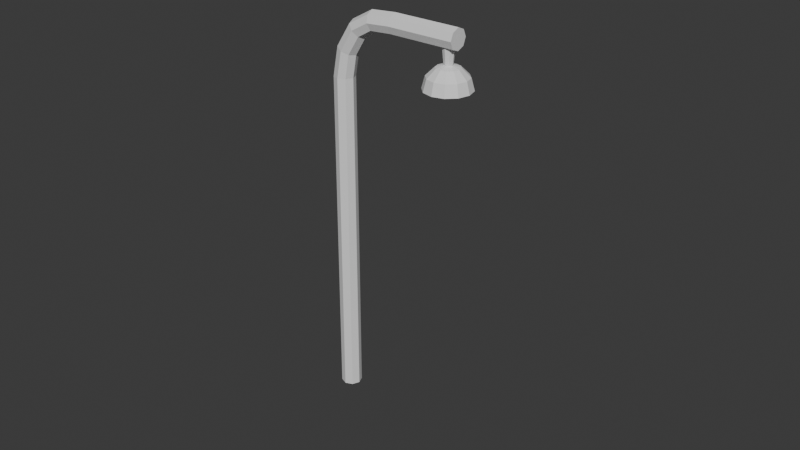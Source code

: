 # Source: Light_Post.blend  (saved by Blender 5.0.119; exported with 4.5.12 LTS)
import bpy
from mathutils import Matrix  # noqa: F401  (used for matrix-valued properties, if any)

bpy.ops.wm.read_factory_settings(use_empty=True)
scene = bpy.context.scene
scene.name = 'Scene'

# ---- collections
col_collection = bpy.data.collections.new('Collection'); scene.collection.children.link(col_collection)

# ---- world
world_world = bpy.data.worlds.new('World'); scene.world = world_world
world_world.use_nodes = True; world_world.node_tree.nodes.clear()
_N = world_world.node_tree.nodes; _L = world_world.node_tree.links
n0 = _N.new('ShaderNodeOutputWorld'); n0.name = 'World Output'; n0.location = (200, 100)
n1 = _N.new('ShaderNodeBackground'); n1.name = 'Background'; n1.location = (-200, 100)
n1.inputs[0].default_value = (0.05088, 0.05088, 0.05088, 1.0)
_L.new(n1.outputs[0], n0.inputs[0])
n0.is_active_output = True
world_world.color = (0.05088, 0.05088, 0.05088)
world_world.sun_shadow_jitter_overblur = 0.0

# ---- meshes
me_cylinder_001 = bpy.data.meshes.new('Cylinder.001')
me_cylinder_001.from_pydata([(0.0, 0.003209, 0.0), (0.0, 0.003209, 0.0508), (0.002269, 0.002269, 0.0), (0.002269, 0.002269, 0.0508), (0.003209, 4.362e-10, 0.0), (0.003209, 4.362e-10, 0.0508), (0.002269, -0.002269, 0.0), (0.002269, -0.002269, 0.0508), (0.0, -0.003209, 0.0), (0.0, -0.003209, 0.0508), (-0.002269, -0.002269, 0.0), (-0.002269, -0.002269, 0.0508), (-0.003209, 4.362e-10, 0.0), (-0.003209, 4.362e-10, 0.0508), (-0.002269, 0.002269, 0.0), (-0.002269, 0.002269, 0.0508), (0.002269, 0.002269, 0.1046), (1.345e-08, 0.003209, 0.1046), (0.003209, 4.362e-10, 0.1046), (0.002269, -0.002269, 0.1046), (1.345e-08, -0.003209, 0.1046), (-0.002269, -0.002269, 0.1046), (-0.003209, 4.362e-10, 0.1046), (-0.002269, 0.002269, 0.1046), (0.003613, 0.002269, 0.112), (0.00156, 0.003209, 0.1129), (0.004463, 1.778e-09, 0.1116), (0.003613, -0.002269, 0.112), (0.00156, -0.003209, 0.1129), (-0.0004925, -0.002269, 0.1139), (-0.001343, 1.411e-09, 0.1143), (-0.0004925, 0.002269, 0.1139), (0.007322, 0.002269, 0.118), (0.005757, 0.003209, 0.1197), (0.00797, 2.482e-09, 0.1173), (0.007322, -0.002269, 0.118), (0.005757, -0.003209, 0.1197), (0.004192, -0.002269, 0.1213), (0.003543, 1.857e-09, 0.122), (0.004192, 0.002269, 0.1213), (0.01191, 0.002269, 0.1207), (0.01138, 0.003209, 0.1229), (0.01213, 5.224e-09, 0.1198), (0.01191, -0.002269, 0.1207), (0.01138, -0.003209, 0.1229), (0.01085, -0.002269, 0.1251), (0.01063, 4.385e-09, 0.126), (0.01085, 0.002269, 0.1251), (0.01884, 0.002269, 0.1212), (0.01884, 0.003209, 0.1235), (0.01884, 4.897e-09, 0.1202), (0.01884, -0.002269, 0.1212), (0.01884, -0.003209, 0.1235), (0.01884, -0.002269, 0.1257), (0.01884, 4.035e-09, 0.1267), (0.01884, 0.002269, 0.1257), (0.02574, 0.002269, 0.1212), (0.02574, 0.003209, 0.1235), (0.02574, 7.482e-09, 0.1202), (0.02574, -0.002269, 0.1212), (0.02574, -0.003209, 0.1235), (0.02573, -0.002269, 0.1257), (0.02573, 6.619e-09, 0.1267), (0.02573, 0.002269, 0.1257), (0.02574, 0.002269, 0.1212), (0.02574, 0.003209, 0.1235), (0.02574, 7.482e-09, 0.1202), (0.02574, -0.002269, 0.1212), (0.02574, -0.003209, 0.1235), (0.02573, -0.002269, 0.1257), (0.02573, 6.619e-09, 0.1267), (0.02573, 0.002269, 0.1257), (0.04004, 0.002269, 0.1212), (0.04003, 0.003209, 0.1235), (0.04004, 4.521e-08, 0.1203), (0.04004, -0.002269, 0.1212), (0.04003, -0.003209, 0.1235), (0.04003, -0.002269, 0.1257), (0.04003, 4.435e-08, 0.1267), (0.04003, 0.002269, 0.1257), (0.03705, 0.001228, 0.1147), (0.03705, 0.002213, 0.1249), (0.03791, 0.000872, 0.1147), (0.03861, 0.001569, 0.1249), (0.03827, 1.279e-05, 0.1147), (0.03925, 1.279e-05, 0.1249), (0.03791, -0.0008464, 0.1147), (0.03861, -0.001543, 0.1249), (0.03705, -0.001202, 0.1147), (0.03705, -0.002187, 0.1249), (0.03619, -0.0008464, 0.1147), (0.0355, -0.001543, 0.1249), (0.03584, 1.279e-05, 0.1147), (0.03485, 1.279e-05, 0.1249), (0.03619, 0.000872, 0.1147), (0.0355, 0.001569, 0.1249), (0.03703, 8.38e-06, 0.1163), (0.0364, -0.00108, 0.1112), (0.03703, 0.006214, 0.1127), (0.03703, 8.38e-06, 0.1109), (0.03954, 8.38e-06, 0.1134), (0.03703, 8.38e-06, 0.1159), (0.03921, 8.38e-06, 0.1121), (0.0364, -0.00108, 0.1156), (0.03882, 0.003111, 0.1153), (0.04013, 0.005383, 0.1127), (0.04061, 0.006214, 0.1091), (0.03829, 8.38e-06, 0.1112), (0.03594, -0.001877, 0.1146), (0.03703, -0.002169, 0.1146), (0.04013, 0.0018, 0.1153), (0.0424, 0.003111, 0.1127), (0.04324, 0.003591, 0.1091), (0.03812, 0.0006368, 0.1112), (0.03703, -0.001248, 0.1156), (0.04061, 8.379e-06, 0.1153), (0.04324, 8.379e-06, 0.1127), (0.0442, 8.379e-06, 0.1091), (0.03891, 0.001097, 0.1121), (0.03921, 0.001265, 0.1134), (0.03703, -0.001248, 0.1112), (0.04013, -0.001783, 0.1153), (0.0424, -0.003095, 0.1127), (0.04324, -0.003575, 0.1091), (0.03891, 0.001097, 0.1146), (0.03812, 0.0006368, 0.1156), (0.03703, -0.002169, 0.1121), (0.03703, -0.002505, 0.1134), (0.03882, -0.003095, 0.1153), (0.04013, -0.005366, 0.1127), (0.04061, -0.006198, 0.1091), (0.03829, -0.002169, 0.1134), (0.03812, -0.001877, 0.1121), (0.03703, -0.003575, 0.1153), (0.03703, -0.006198, 0.1127), (0.03703, -0.007158, 0.1091), (0.03766, 0.001097, 0.1156), (0.03812, 0.001894, 0.1146), (0.03766, -0.00108, 0.1112), (0.03524, -0.003095, 0.1153), (0.03393, -0.005366, 0.1127), (0.03345, -0.006198, 0.1091), (0.03829, 0.002185, 0.1134), (0.03812, 0.001894, 0.1121), (0.03766, -0.00108, 0.1156), (0.03393, -0.001783, 0.1153), (0.03165, -0.003095, 0.1127), (0.03082, -0.003575, 0.1091), (0.03766, 0.001097, 0.1112), (0.03812, -0.001877, 0.1146), (0.03891, -0.00108, 0.1146), (0.03345, 8.38e-06, 0.1153), (0.03082, 8.38e-06, 0.1127), (0.02986, 8.38e-06, 0.1091), (0.03812, -0.00062, 0.1156), (0.03393, 0.0018, 0.1153), (0.03165, 0.003111, 0.1127), (0.03082, 0.003591, 0.1091), (0.03703, 0.002185, 0.1121), (0.03812, -0.00062, 0.1112), (0.03524, 0.003111, 0.1153), (0.03393, 0.005383, 0.1127), (0.03345, 0.006214, 0.1091), (0.03703, 0.002185, 0.1146), (0.03891, -0.00108, 0.1121), (0.03921, -0.001248, 0.1134), (0.03703, 0.003591, 0.1153), (0.03703, 0.007175, 0.1091), (0.03829, 8.38e-06, 0.1156), (0.03921, 8.38e-06, 0.1146), (0.03594, -0.001877, 0.1121), (0.03577, -0.002169, 0.1134), (0.03594, -0.00062, 0.1112), (0.03594, -0.00062, 0.1156), (0.03514, -0.00108, 0.1146), (0.03514, -0.00108, 0.1121), (0.03485, -0.001248, 0.1134), (0.03577, 8.38e-06, 0.1112), (0.03577, 8.38e-06, 0.1156), (0.03485, 8.38e-06, 0.1146), (0.03485, 8.38e-06, 0.1121), (0.03452, 8.38e-06, 0.1134), (0.03594, 0.0006368, 0.1112), (0.03594, 0.0006368, 0.1156), (0.03514, 0.001097, 0.1146), (0.03514, 0.001097, 0.1121), (0.03485, 0.001265, 0.1134), (0.0364, 0.001097, 0.1112), (0.0364, 0.001097, 0.1156), (0.03594, 0.001894, 0.1146), (0.03594, 0.001894, 0.1121), (0.03577, 0.002185, 0.1134), (0.03703, 0.001265, 0.1112), (0.03703, 0.001265, 0.1156), (0.03703, 0.002522, 0.1134), (0.04011, 0.005347, 0.1091), (0.04237, 0.003091, 0.1091), (0.04319, 8.379e-06, 0.1091), (0.04237, -0.003074, 0.1091), (0.04011, -0.00533, 0.1091), (0.03703, -0.006156, 0.1091), (0.03395, -0.00533, 0.1091), (0.03169, -0.003074, 0.1091), (0.03087, 8.38e-06, 0.1091), (0.03169, 0.003091, 0.1091), (0.03395, 0.005347, 0.1091), (0.03703, 0.006173, 0.1091), (0.03703, 0.005086, 0.1127), (0.03957, 0.004406, 0.1127), (0.04143, 0.002547, 0.1127), (0.04211, 8.38e-06, 0.1127), (0.04143, -0.00253, 0.1127), (0.03957, -0.004389, 0.1127), (0.03703, -0.005069, 0.1127), (0.03449, -0.004389, 0.1127), (0.03263, -0.00253, 0.1127), (0.03195, 8.38e-06, 0.1127), (0.03263, 0.002547, 0.1127), (0.03449, 0.004406, 0.1127), (0.03785, 0.001433, 0.1153), (0.03845, 0.0008307, 0.1153), (0.03867, 8.38e-06, 0.1153), (0.03845, -0.0008139, 0.1153), (0.03785, -0.001416, 0.1153), (0.03703, -0.001636, 0.1153), (0.03621, -0.001416, 0.1153), (0.03561, -0.0008139, 0.1153), (0.03538, 8.38e-06, 0.1153), (0.03561, 0.0008307, 0.1153), (0.03621, 0.001433, 0.1153), (0.03703, 0.001653, 0.1153)], [], [(0, 1, 3, 2), (2, 3, 5, 4), (4, 5, 7, 6), (6, 7, 9, 8), (8, 9, 11, 10), (10, 11, 13, 12), (11, 9, 20, 21), (12, 13, 15, 14), (14, 15, 1, 0), (0, 2, 4, 6, 8, 10, 12, 14), (18, 16, 24, 26), (1, 15, 23, 17), (3, 1, 17, 16), (7, 5, 18, 19), (13, 11, 21, 22), (9, 7, 19, 20), (15, 13, 22, 23), (5, 3, 16, 18), (25, 31, 39, 33), (23, 22, 30, 31), (21, 20, 28, 29), (19, 18, 26, 27), (16, 17, 25, 24), (17, 23, 31, 25), (22, 21, 29, 30), (20, 19, 27, 28), (35, 34, 42, 43), (30, 29, 37, 38), (28, 27, 35, 36), (26, 24, 32, 34), (31, 30, 38, 39), (29, 28, 36, 37), (27, 26, 34, 35), (24, 25, 33, 32), (47, 46, 54, 55), (32, 33, 41, 40), (33, 39, 47, 41), (38, 37, 45, 46), (36, 35, 43, 44), (34, 32, 40, 42), (39, 38, 46, 47), (37, 36, 44, 45), (52, 51, 59, 60), (45, 44, 52, 53), (43, 42, 50, 51), (40, 41, 49, 48), (41, 47, 55, 49), (46, 45, 53, 54), (44, 43, 51, 52), (42, 40, 48, 50), (57, 63, 71, 65), (50, 48, 56, 58), (55, 54, 62, 63), (53, 52, 60, 61), (51, 50, 58, 59), (48, 49, 57, 56), (49, 55, 63, 57), (54, 53, 61, 62), (69, 68, 76, 77), (62, 61, 69, 70), (60, 59, 67, 68), (58, 56, 64, 66), (63, 62, 70, 71), (61, 60, 68, 69), (59, 58, 66, 67), (56, 57, 65, 64), (72, 73, 79, 78, 77, 76, 75, 74), (67, 66, 74, 75), (64, 65, 73, 72), (65, 71, 79, 73), (70, 69, 77, 78), (68, 67, 75, 76), (66, 64, 72, 74), (71, 70, 78, 79), (80, 81, 83, 82), (82, 83, 85, 84), (84, 85, 87, 86), (86, 87, 89, 88), (88, 89, 91, 90), (90, 91, 93, 92), (83, 81, 95, 93, 91, 89, 87, 85), (92, 93, 95, 94), (94, 95, 81, 80), (80, 82, 84, 86, 88, 90, 92, 94), (149, 144, 114, 109), (132, 131, 127, 126), (98, 166, 104, 105), (99, 138, 120), (167, 98, 105, 106), (166, 96, 104), (168, 101, 154), (105, 104, 110, 111), (169, 168, 154, 150), (106, 105, 111, 112), (104, 96, 110), (99, 159, 138), (111, 110, 115, 116), (113, 118, 102, 107), (112, 111, 116, 117), (110, 96, 115), (159, 164, 132, 138), (119, 124, 169, 100), (124, 125, 168, 169), (117, 116, 122, 123), (115, 96, 121), (150, 154, 144, 149), (99, 113, 107), (116, 115, 121, 122), (125, 101, 168), (123, 122, 129, 130), (121, 96, 128), (154, 101, 144), (118, 119, 100, 102), (122, 121, 128, 129), (137, 136, 125, 124), (130, 129, 134, 135), (128, 96, 133), (165, 150, 149, 131), (143, 142, 119, 118), (129, 128, 133, 134), (99, 148, 113), (135, 134, 140, 141), (133, 96, 139), (164, 165, 131, 132), (148, 143, 118, 113), (134, 133, 139, 140), (141, 140, 146, 147), (139, 96, 145), (100, 169, 150, 165), (136, 101, 125), (140, 139, 145, 146), (142, 137, 124, 119), (145, 96, 151), (107, 102, 164, 159), (158, 194, 142, 143), (146, 145, 151, 152), (193, 101, 136), (147, 146, 152, 153), (99, 107, 159), (99, 192, 148), (152, 151, 155, 156), (163, 193, 136, 137), (153, 152, 156, 157), (151, 96, 155), (102, 100, 165, 164), (192, 158, 143, 148), (156, 155, 160, 161), (194, 163, 137, 142), (157, 156, 161, 162), (155, 96, 160), (144, 101, 114), (131, 149, 109, 127), (161, 160, 166, 98), (138, 132, 126, 120), (162, 161, 98, 167), (160, 96, 166), (126, 127, 171, 170), (99, 120, 97), (114, 101, 103), (120, 126, 170, 97), (109, 114, 103, 108), (127, 109, 108, 171), (108, 103, 173, 174), (97, 170, 175, 172), (171, 108, 174, 176), (99, 97, 172), (170, 171, 176, 175), (103, 101, 173), (172, 175, 180, 177), (174, 173, 178, 179), (176, 174, 179, 181), (173, 101, 178), (175, 176, 181, 180), (99, 172, 177), (99, 177, 182), (180, 181, 186, 185), (179, 178, 183, 184), (178, 101, 183), (181, 179, 184, 186), (177, 180, 185, 182), (185, 186, 191, 190), (184, 183, 188, 189), (186, 184, 189, 191), (182, 185, 190, 187), (99, 182, 187), (183, 101, 188), (189, 188, 193, 163), (191, 189, 163, 194), (187, 190, 158, 192), (99, 187, 192), (188, 101, 193), (190, 191, 194, 158), (141, 147, 202, 201), (135, 141, 201, 200), (123, 130, 199, 198), (106, 112, 196, 195), (153, 157, 204, 203), (167, 106, 195, 206), (162, 167, 206, 205), (157, 162, 205, 204), (112, 117, 197, 196), (117, 123, 198, 197), (130, 135, 200, 199), (147, 153, 203, 202), (116, 210, 211, 122), (98, 161, 218, 207), (152, 146, 215, 216), (129, 212, 213, 134), (105, 98, 207, 208), (140, 214, 215, 146), (134, 213, 214, 140), (116, 111, 209, 210), (156, 152, 216, 217), (111, 105, 208, 209), (122, 211, 212, 129), (161, 156, 217, 218), (155, 228, 229, 160), (151, 145, 226, 227), (121, 115, 221, 222), (133, 128, 223, 224), (145, 139, 225, 226), (139, 133, 224, 225), (166, 230, 219, 104), (110, 220, 221, 115), (160, 229, 230, 166), (151, 227, 228, 155), (128, 121, 222, 223), (104, 219, 220, 110), (202, 215, 214, 201), (214, 215, 226, 225), (215, 216, 227, 226), (217, 228, 227, 216), (218, 229, 228, 217), (207, 230, 229, 218), (208, 219, 230, 207), (209, 220, 219, 208), (202, 203, 216, 215), (203, 204, 217, 216), (204, 205, 218, 217), (205, 206, 207, 218), (206, 195, 208, 207), (195, 196, 209, 208), (210, 221, 220, 209), (210, 211, 222, 221), (211, 212, 223, 222), (212, 213, 224, 223), (213, 214, 225, 224), (200, 201, 214, 213), (199, 200, 213, 212), (198, 199, 212, 211), (197, 198, 211, 210), (196, 197, 210, 209), (230, 219, 220, 221, 222, 223, 224, 225, 226, 227, 228, 229)])
_uv = me_cylinder_001.uv_layers.new(name='UVMap')
_uv.uv.foreach_set('vector', [1.0, 0.5, 1.0, 1.0, 0.875, 1.0, 0.875, 0.5, 0.875, 0.5, 0.875, 1.0, 0.75, 1.0, 0.75, 0.5, 0.75, 0.5, 0.75, 1.0, 0.625, 1.0, 0.625, 0.5, 0.625, 0.5, 0.625, 1.0, 0.5, 1.0, 0.5, 0.5, 0.5, 0.5, 0.5, 1.0, 0.375, 1.0, 0.375, 0.5, 0.375, 0.5, 0.375, 1.0, 0.25, 1.0, 0.25, 0.5, 0.375, 1.0, 0.5, 1.0, 0.5, 1.0, 0.375, 1.0, 0.25, 0.5, 0.25, 1.0, 0.125, 1.0, 0.125, 0.5, 0.125, 0.5, 0.125, 1.0, 0.0, 1.0, 0.0, 0.5, 0.75, 0.49, 0.9197, 0.4197, 0.99, 0.25, 0.9197, 0.08029, 0.75, 0.01, 0.5803, 0.08029, 0.51, 0.25, 0.5803, 0.4197, 0.75, 1.0, 0.875, 1.0, 0.875, 1.0, 0.75, 1.0, 0.0, 1.0, 0.125, 1.0, 0.125, 1.0, 0.0, 1.0, 0.875, 1.0, 1.0, 1.0, 1.0, 1.0, 0.875, 1.0, 0.625, 1.0, 0.75, 1.0, 0.75, 1.0, 0.625, 1.0, 0.25, 1.0, 0.375, 1.0, 0.375, 1.0, 0.25, 1.0, 0.5, 1.0, 0.625, 1.0, 0.625, 1.0, 0.5, 1.0, 0.125, 1.0, 0.25, 1.0, 0.25, 1.0, 0.125, 1.0, 0.75, 1.0, 0.875, 1.0, 0.875, 1.0, 0.75, 1.0, 0.0, 1.0, 0.125, 1.0, 0.125, 1.0, 0.0, 1.0, 0.125, 1.0, 0.25, 1.0, 0.25, 1.0, 0.125, 1.0, 0.375, 1.0, 0.5, 1.0, 0.5, 1.0, 0.375, 1.0, 0.625, 1.0, 0.75, 1.0, 0.75, 1.0, 0.625, 1.0, 0.875, 1.0, 1.0, 1.0, 1.0, 1.0, 0.875, 1.0, 0.0, 1.0, 0.125, 1.0, 0.125, 1.0, 0.0, 1.0, 0.25, 1.0, 0.375, 1.0, 0.375, 1.0, 0.25, 1.0, 0.5, 1.0, 0.625, 1.0, 0.625, 1.0, 0.5, 1.0, 0.625, 1.0, 0.75, 1.0, 0.75, 1.0, 0.625, 1.0, 0.25, 1.0, 0.375, 1.0, 0.375, 1.0, 0.25, 1.0, 0.5, 1.0, 0.625, 1.0, 0.625, 1.0, 0.5, 1.0, 0.75, 1.0, 0.875, 1.0, 0.875, 1.0, 0.75, 1.0, 0.125, 1.0, 0.25, 1.0, 0.25, 1.0, 0.125, 1.0, 0.375, 1.0, 0.5, 1.0, 0.5, 1.0, 0.375, 1.0, 0.625, 1.0, 0.75, 1.0, 0.75, 1.0, 0.625, 1.0, 0.875, 1.0, 1.0, 1.0, 1.0, 1.0, 0.875, 1.0, 0.125, 1.0, 0.25, 1.0, 0.25, 1.0, 0.125, 1.0, 0.875, 1.0, 1.0, 1.0, 1.0, 1.0, 0.875, 1.0, 0.0, 1.0, 0.125, 1.0, 0.125, 1.0, 0.0, 1.0, 0.25, 1.0, 0.375, 1.0, 0.375, 1.0, 0.25, 1.0, 0.5, 1.0, 0.625, 1.0, 0.625, 1.0, 0.5, 1.0, 0.75, 1.0, 0.875, 1.0, 0.875, 1.0, 0.75, 1.0, 0.125, 1.0, 0.25, 1.0, 0.25, 1.0, 0.125, 1.0, 0.375, 1.0, 0.5, 1.0, 0.5, 1.0, 0.375, 1.0, 0.5, 1.0, 0.625, 1.0, 0.625, 1.0, 0.5, 1.0, 0.375, 1.0, 0.5, 1.0, 0.5, 1.0, 0.375, 1.0, 0.625, 1.0, 0.75, 1.0, 0.75, 1.0, 0.625, 1.0, 0.875, 1.0, 1.0, 1.0, 1.0, 1.0, 0.875, 1.0, 0.0, 1.0, 0.125, 1.0, 0.125, 1.0, 0.0, 1.0, 0.25, 1.0, 0.375, 1.0, 0.375, 1.0, 0.25, 1.0, 0.5, 1.0, 0.625, 1.0, 0.625, 1.0, 0.5, 1.0, 0.75, 1.0, 0.875, 1.0, 0.875, 1.0, 0.75, 1.0, 0.0, 1.0, 0.125, 1.0, 0.125, 1.0, 0.0, 1.0, 0.75, 1.0, 0.875, 1.0, 0.875, 1.0, 0.75, 1.0, 0.125, 1.0, 0.25, 1.0, 0.25, 1.0, 0.125, 1.0, 0.375, 1.0, 0.5, 1.0, 0.5, 1.0, 0.375, 1.0, 0.625, 1.0, 0.75, 1.0, 0.75, 1.0, 0.625, 1.0, 0.875, 1.0, 1.0, 1.0, 1.0, 1.0, 0.875, 1.0, 0.0, 1.0, 0.125, 1.0, 0.125, 1.0, 0.0, 1.0, 0.25, 1.0, 0.375, 1.0, 0.375, 1.0, 0.25, 1.0, 0.375, 1.0, 0.5, 1.0, 0.5, 1.0, 0.375, 1.0, 0.25, 1.0, 0.375, 1.0, 0.375, 1.0, 0.25, 1.0, 0.5, 1.0, 0.625, 1.0, 0.625, 1.0, 0.5, 1.0, 0.75, 1.0, 0.875, 1.0, 0.875, 1.0, 0.75, 1.0, 0.125, 1.0, 0.25, 1.0, 0.25, 1.0, 0.125, 1.0, 0.375, 1.0, 0.5, 1.0, 0.5, 1.0, 0.375, 1.0, 0.625, 1.0, 0.75, 1.0, 0.75, 1.0, 0.625, 1.0, 0.875, 1.0, 1.0, 1.0, 1.0, 1.0, 0.875, 1.0, 0.4197, 0.4197, 0.25, 0.49, 0.08029, 0.4197, 0.01, 0.25, 0.08029, 0.08029, 0.25, 0.01, 0.4197, 0.08029, 0.49, 0.25, 0.625, 1.0, 0.75, 1.0, 0.75, 1.0, 0.625, 1.0, 0.875, 1.0, 1.0, 1.0, 1.0, 1.0, 0.875, 1.0, 0.0, 1.0, 0.125, 1.0, 0.125, 1.0, 0.0, 1.0, 0.25, 1.0, 0.375, 1.0, 0.375, 1.0, 0.25, 1.0, 0.5, 1.0, 0.625, 1.0, 0.625, 1.0, 0.5, 1.0, 0.75, 1.0, 0.875, 1.0, 0.875, 1.0, 0.75, 1.0, 0.125, 1.0, 0.25, 1.0, 0.25, 1.0, 0.125, 1.0, 1.0, 0.5, 1.0, 1.0, 0.875, 1.0, 0.875, 0.5, 0.875, 0.5, 0.875, 1.0, 0.75, 1.0, 0.75, 0.5, 0.75, 0.5, 0.75, 1.0, 0.625, 1.0, 0.625, 0.5, 0.625, 0.5, 0.625, 1.0, 0.5, 1.0, 0.5, 0.5, 0.5, 0.5, 0.5, 1.0, 0.375, 1.0, 0.375, 0.5, 0.375, 0.5, 0.375, 1.0, 0.25, 1.0, 0.25, 0.5, 0.4197, 0.4197, 0.25, 0.49, 0.08029, 0.4197, 0.01, 0.25, 0.08029, 0.08029, 0.25, 0.01, 0.4197, 0.08029, 0.49, 0.25, 0.25, 0.5, 0.25, 1.0, 0.125, 1.0, 0.125, 0.5, 0.125, 0.5, 0.125, 1.0, 0.0, 1.0, 0.0, 0.5, 0.75, 0.49, 0.9197, 0.4197, 0.99, 0.25, 0.9197, 0.08029, 0.75, 0.01, 0.5803, 0.08029, 0.51, 0.25, 0.5803, 0.4197, 0.3333, 0.6667, 0.3333, 0.8333, 0.25, 0.8333, 0.25, 0.6667, 0.3333, 0.3333, 0.3333, 0.5, 0.25, 0.5, 0.25, 0.3333, 0.75, 0.6667, 0.75, 0.8333, 0.6667, 0.8333, 0.6667, 0.6667, 0.2917, 0.0, 0.3333, 0.1667, 0.25, 0.1667, 0.75, 0.5, 0.75, 0.6667, 0.6667, 0.6667, 0.6667, 0.5, 0.75, 0.8333, 0.7083, 1.0, 0.6667, 0.8333, 0.5, 0.8333, 0.4583, 1.0, 0.4167, 0.8333, 0.6667, 0.6667, 0.6667, 0.8333, 0.5833, 0.8333, 0.5833, 0.6667, 0.5, 0.6667, 0.5, 0.8333, 0.4167, 0.8333, 0.4167, 0.6667, 0.6667, 0.5, 0.6667, 0.6667, 0.5833, 0.6667, 0.5833, 0.5, 0.6667, 0.8333, 0.625, 1.0, 0.5833, 0.8333, 0.375, 0.0, 0.4167, 0.1667, 0.3333, 0.1667, 0.5833, 0.6667, 0.5833, 0.8333, 0.5, 0.8333, 0.5, 0.6667, 0.5833, 0.1667, 0.5833, 0.3333, 0.5, 0.3333, 0.5, 0.1667, 0.5833, 0.5, 0.5833, 0.6667, 0.5, 0.6667, 0.5, 0.5, 0.5833, 0.8333, 0.5417, 1.0, 0.5, 0.8333, 0.4167, 0.1667, 0.4167, 0.3333, 0.3333, 0.3333, 0.3333, 0.1667, 0.5833, 0.5, 0.5833, 0.6667, 0.5, 0.6667, 0.5, 0.5, 0.5833, 0.6667, 0.5833, 0.8333, 0.5, 0.8333, 0.5, 0.6667, 0.5, 0.5, 0.5, 0.6667, 0.4167, 0.6667, 0.4167, 0.5, 0.5, 0.8333, 0.4583, 1.0, 0.4167, 0.8333, 0.4167, 0.6667, 0.4167, 0.8333, 0.3333, 0.8333, 0.3333, 0.6667, 0.5417, 0.0, 0.5833, 0.1667, 0.5, 0.1667, 0.5, 0.6667, 0.5, 0.8333, 0.4167, 0.8333, 0.4167, 0.6667, 0.5833, 0.8333, 0.5417, 1.0, 0.5, 0.8333, 0.4167, 0.5, 0.4167, 0.6667, 0.3333, 0.6667, 0.3333, 0.5, 0.4167, 0.8333, 0.375, 1.0, 0.3333, 0.8333, 0.4167, 0.8333, 0.375, 1.0, 0.3333, 0.8333, 0.5833, 0.3333, 0.5833, 0.5, 0.5, 0.5, 0.5, 0.3333, 0.4167, 0.6667, 0.4167, 0.8333, 0.3333, 0.8333, 0.3333, 0.6667, 0.6667, 0.6667, 0.6667, 0.8333, 0.5833, 0.8333, 0.5833, 0.6667, 0.3333, 0.5, 0.3333, 0.6667, 0.25, 0.6667, 0.25, 0.5, 0.3333, 0.8333, 0.2917, 1.0, 0.25, 0.8333, 0.4167, 0.5, 0.4167, 0.6667, 0.3333, 0.6667, 0.3333, 0.5, 0.6667, 0.3333, 0.6667, 0.5, 0.5833, 0.5, 0.5833, 0.3333, 0.3333, 0.6667, 0.3333, 0.8333, 0.25, 0.8333, 0.25, 0.6667, 0.625, 0.0, 0.6667, 0.1667, 0.5833, 0.1667, 0.25, 0.5, 0.25, 0.6667, 0.1667, 0.6667, 0.1667, 0.5, 0.25, 0.8333, 0.2083, 1.0, 0.1667, 0.8333, 0.4167, 0.3333, 0.4167, 0.5, 0.3333, 0.5, 0.3333, 0.3333, 0.6667, 0.1667, 0.6667, 0.3333, 0.5833, 0.3333, 0.5833, 0.1667, 0.25, 0.6667, 0.25, 0.8333, 0.1667, 0.8333, 0.1667, 0.6667, 0.1667, 0.5, 0.1667, 0.6667, 0.08333, 0.6667, 0.08333, 0.5, 0.1667, 0.8333, 0.125, 1.0, 0.08333, 0.8333, 0.5, 0.5, 0.5, 0.6667, 0.4167, 0.6667, 0.4167, 0.5, 0.6667, 0.8333, 0.625, 1.0, 0.5833, 0.8333, 0.1667, 0.6667, 0.1667, 0.8333, 0.08333, 0.8333, 0.08333, 0.6667, 0.6667, 0.5, 0.6667, 0.6667, 0.5833, 0.6667, 0.5833, 0.5, 0.08333, 0.8333, 0.04167, 1.0, 0.0, 0.8333, 0.5, 0.1667, 0.5, 0.3333, 0.4167, 0.3333, 0.4167, 0.1667, 0.75, 0.3333, 0.75, 0.5, 0.6667, 0.5, 0.6667, 0.3333, 0.08333, 0.6667, 0.08333, 0.8333, 0.0, 0.8333, 0.0, 0.6667, 0.75, 0.8333, 0.7083, 1.0, 0.6667, 0.8333, 0.08333, 0.5, 0.08333, 0.6667, 0.0, 0.6667, 0.0, 0.5, 0.4583, 0.0, 0.5, 0.1667, 0.4167, 0.1667, 0.7083, 0.0, 0.75, 0.1667, 0.6667, 0.1667, 1.0, 0.6667, 1.0, 0.8333, 0.9167, 0.8333, 0.9167, 0.6667, 0.75, 0.6667, 0.75, 0.8333, 0.6667, 0.8333, 0.6667, 0.6667, 1.0, 0.5, 1.0, 0.6667, 0.9167, 0.6667, 0.9167, 0.5, 1.0, 0.8333, 0.9583, 1.0, 0.9167, 0.8333, 0.5, 0.3333, 0.5, 0.5, 0.4167, 0.5, 0.4167, 0.3333, 0.75, 0.1667, 0.75, 0.3333, 0.6667, 0.3333, 0.6667, 0.1667, 0.9167, 0.6667, 0.9167, 0.8333, 0.8333, 0.8333, 0.8333, 0.6667, 0.75, 0.5, 0.75, 0.6667, 0.6667, 0.6667, 0.6667, 0.5, 0.9167, 0.5, 0.9167, 0.6667, 0.8333, 0.6667, 0.8333, 0.5, 0.9167, 0.8333, 0.875, 1.0, 0.8333, 0.8333, 0.3333, 0.8333, 0.2917, 1.0, 0.25, 0.8333, 0.3333, 0.5, 0.3333, 0.6667, 0.25, 0.6667, 0.25, 0.5, 0.8333, 0.6667, 0.8333, 0.8333, 0.75, 0.8333, 0.75, 0.6667, 0.3333, 0.1667, 0.3333, 0.3333, 0.25, 0.3333, 0.25, 0.1667, 0.8333, 0.5, 0.8333, 0.6667, 0.75, 0.6667, 0.75, 0.5, 0.8333, 0.8333, 0.7917, 1.0, 0.75, 0.8333, 0.25, 0.3333, 0.25, 0.5, 0.1667, 0.5, 0.1667, 0.3333, 0.2083, 0.0, 0.25, 0.1667, 0.1667, 0.1667, 0.25, 0.8333, 0.2083, 1.0, 0.1667, 0.8333, 0.25, 0.1667, 0.25, 0.3333, 0.1667, 0.3333, 0.1667, 0.1667, 0.25, 0.6667, 0.25, 0.8333, 0.1667, 0.8333, 0.1667, 0.6667, 0.25, 0.5, 0.25, 0.6667, 0.1667, 0.6667, 0.1667, 0.5, 0.1667, 0.6667, 0.1667, 0.8333, 0.08333, 0.8333, 0.08333, 0.6667, 0.1667, 0.1667, 0.1667, 0.3333, 0.08333, 0.3333, 0.08333, 0.1667, 0.1667, 0.5, 0.1667, 0.6667, 0.08333, 0.6667, 0.08333, 0.5, 0.125, 0.0, 0.1667, 0.1667, 0.08333, 0.1667, 0.1667, 0.3333, 0.1667, 0.5, 0.08333, 0.5, 0.08333, 0.3333, 0.1667, 0.8333, 0.125, 1.0, 0.08333, 0.8333, 0.08333, 0.1667, 0.08333, 0.3333, 0.0, 0.3333, 0.0, 0.1667, 0.08333, 0.6667, 0.08333, 0.8333, 0.0, 0.8333, 0.0, 0.6667, 0.08333, 0.5, 0.08333, 0.6667, 0.0, 0.6667, 0.0, 0.5, 0.08333, 0.8333, 0.04167, 1.0, 0.0, 0.8333, 0.08333, 0.3333, 0.08333, 0.5, 0.0, 0.5, 0.0, 0.3333, 0.04167, 0.0, 0.08333, 0.1667, 0.0, 0.1667, 0.9583, 0.0, 1.0, 0.1667, 0.9167, 0.1667, 1.0, 0.3333, 1.0, 0.5, 0.9167, 0.5, 0.9167, 0.3333, 1.0, 0.6667, 1.0, 0.8333, 0.9167, 0.8333, 0.9167, 0.6667, 1.0, 0.8333, 0.9583, 1.0, 0.9167, 0.8333, 1.0, 0.5, 1.0, 0.6667, 0.9167, 0.6667, 0.9167, 0.5, 1.0, 0.1667, 1.0, 0.3333, 0.9167, 0.3333, 0.9167, 0.1667, 0.9167, 0.3333, 0.9167, 0.5, 0.8333, 0.5, 0.8333, 0.3333, 0.9167, 0.6667, 0.9167, 0.8333, 0.8333, 0.8333, 0.8333, 0.6667, 0.9167, 0.5, 0.9167, 0.6667, 0.8333, 0.6667, 0.8333, 0.5, 0.9167, 0.1667, 0.9167, 0.3333, 0.8333, 0.3333, 0.8333, 0.1667, 0.875, 0.0, 0.9167, 0.1667, 0.8333, 0.1667, 0.9167, 0.8333, 0.875, 1.0, 0.8333, 0.8333, 0.8333, 0.6667, 0.8333, 0.8333, 0.75, 0.8333, 0.75, 0.6667, 0.8333, 0.5, 0.8333, 0.6667, 0.75, 0.6667, 0.75, 0.5, 0.8333, 0.1667, 0.8333, 0.3333, 0.75, 0.3333, 0.75, 0.1667, 0.7917, 0.0, 0.8333, 0.1667, 0.75, 0.1667, 0.8333, 0.8333, 0.7917, 1.0, 0.75, 0.8333, 0.8333, 0.3333, 0.8333, 0.5, 0.75, 0.5, 0.75, 0.3333, 0.1667, 0.5, 0.08333, 0.5, 0.08333, 0.5, 0.1667, 0.5, 0.25, 0.5, 0.1667, 0.5, 0.1667, 0.5, 0.25, 0.5, 0.4167, 0.5, 0.3333, 0.5, 0.3333, 0.5, 0.4167, 0.5, 0.6667, 0.5, 0.5833, 0.5, 0.5833, 0.5, 0.6667, 0.5, 1.0, 0.5, 0.9167, 0.5, 0.9167, 0.5, 1.0, 0.5, 0.75, 0.5, 0.6667, 0.5, 0.6667, 0.5, 0.75, 0.5, 0.8333, 0.5, 0.75, 0.5, 0.75, 0.5, 0.8333, 0.5, 0.9167, 0.5, 0.8333, 0.5, 0.8333, 0.5, 0.9167, 0.5, 0.5833, 0.5, 0.5, 0.5, 0.5, 0.5, 0.5833, 0.5, 0.5, 0.5, 0.4167, 0.5, 0.4167, 0.5, 0.5, 0.5, 0.3333, 0.5, 0.25, 0.5, 0.25, 0.5, 0.3333, 0.5, 0.08333, 0.5, 0.0, 0.5, 0.0, 0.5, 0.08333, 0.5, 0.5, 0.6667, 0.5, 0.6667, 0.4167, 0.6667, 0.4167, 0.6667, 0.75, 0.6667, 0.8333, 0.6667, 0.8333, 0.6667, 0.75, 0.6667, 0.0, 0.6667, 0.08333, 0.6667, 0.08333, 0.6667, 0.0, 0.6667, 0.3333, 0.6667, 0.3333, 0.6667, 0.25, 0.6667, 0.25, 0.6667, 0.6667, 0.6667, 0.75, 0.6667, 0.75, 0.6667, 0.6667, 0.6667, 0.1667, 0.6667, 0.1667, 0.6667, 0.08333, 0.6667, 0.08333, 0.6667, 0.25, 0.6667, 0.25, 0.6667, 0.1667, 0.6667, 0.1667, 0.6667, 0.5, 0.6667, 0.5833, 0.6667, 0.5833, 0.6667, 0.5, 0.6667, 0.9167, 0.6667, 1.0, 0.6667, 1.0, 0.6667, 0.9167, 0.6667, 0.5833, 0.6667, 0.6667, 0.6667, 0.6667, 0.6667, 0.5833, 0.6667, 0.4167, 0.6667, 0.4167, 0.6667, 0.3333, 0.6667, 0.3333, 0.6667, 0.8333, 0.6667, 0.9167, 0.6667, 0.9167, 0.6667, 0.8333, 0.6667, 0.9167, 0.8333, 0.9167, 0.8333, 0.8333, 0.8333, 0.8333, 0.8333, 0.0, 0.8333, 0.08333, 0.8333, 0.08333, 0.8333, 0.0, 0.8333, 0.4167, 0.8333, 0.5, 0.8333, 0.5, 0.8333, 0.4167, 0.8333, 0.25, 0.8333, 0.3333, 0.8333, 0.3333, 0.8333, 0.25, 0.8333, 0.08333, 0.8333, 0.1667, 0.8333, 0.1667, 0.8333, 0.08333, 0.8333, 0.1667, 0.8333, 0.25, 0.8333, 0.25, 0.8333, 0.1667, 0.8333, 0.75, 0.8333, 0.75, 0.8333, 0.6667, 0.8333, 0.6667, 0.8333, 0.5833, 0.8333, 0.5833, 0.8333, 0.5, 0.8333, 0.5, 0.8333, 0.8333, 0.8333, 0.8333, 0.8333, 0.75, 0.8333, 0.75, 0.8333, 1.0, 0.8333, 1.0, 0.8333, 0.9167, 0.8333, 0.9167, 0.8333, 0.3333, 0.8333, 0.4167, 0.8333, 0.4167, 0.8333, 0.3333, 0.8333, 0.6667, 0.8333, 0.6667, 0.8333, 0.5833, 0.8333, 0.5833, 0.8333, 0.08333, 0.5, 0.08333, 0.6667, 0.1667, 0.6667, 0.1667, 0.5, 0.1667, 0.6667, 0.08333, 0.6667, 0.08333, 0.8333, 0.1667, 0.8333, 0.08333, 0.6667, 0.0, 0.6667, 0.0, 0.8333, 0.08333, 0.8333, 0.9167, 0.6667, 0.9167, 0.8333, 1.0, 0.8333, 0.0, 0.6667, 0.8333, 0.6667, 0.8333, 0.8333, 0.9167, 0.8333, 0.9167, 0.6667, 0.75, 0.6667, 0.75, 0.8333, 0.8333, 0.8333, 0.8333, 0.6667, 0.6667, 0.6667, 0.6667, 0.8333, 0.75, 0.8333, 0.75, 0.6667, 0.5833, 0.6667, 0.5833, 0.8333, 0.6667, 0.8333, 0.6667, 0.6667, 0.08333, 0.5, 0.0, 0.5, 0.0, 0.6667, 0.08333, 0.6667, 1.0, 0.5, 0.9167, 0.5, 0.9167, 0.6667, 1.0, 0.6667, 0.9167, 0.5, 0.8333, 0.5, 0.8333, 0.6667, 0.9167, 0.6667, 0.8333, 0.5, 0.75, 0.5, 0.75, 0.6667, 0.8333, 0.6667, 0.75, 0.5, 0.6667, 0.5, 0.6667, 0.6667, 0.75, 0.6667, 0.6667, 0.5, 0.5833, 0.5, 0.5833, 0.6667, 0.6667, 0.6667, 0.5, 0.6667, 0.5, 0.8333, 0.5833, 0.8333, 0.5833, 0.6667, 0.5, 0.6667, 0.4167, 0.6667, 0.4167, 0.8333, 0.5, 0.8333, 0.4167, 0.6667, 0.3333, 0.6667, 0.3333, 0.8333, 0.4167, 0.8333, 0.3333, 0.6667, 0.25, 0.6667, 0.25, 0.8333, 0.3333, 0.8333, 0.25, 0.6667, 0.1667, 0.6667, 0.1667, 0.8333, 0.25, 0.8333, 0.25, 0.5, 0.1667, 0.5, 0.1667, 0.6667, 0.25, 0.6667, 0.3333, 0.5, 0.25, 0.5, 0.25, 0.6667, 0.3333, 0.6667, 0.4167, 0.5, 0.3333, 0.5, 0.3333, 0.6667, 0.4167, 0.6667, 0.5, 0.5, 0.4167, 0.5, 0.4167, 0.6667, 0.5, 0.6667, 0.5833, 0.5, 0.5, 0.5, 0.5, 0.6667, 0.5833, 0.6667, 0.0, 0.0, 0.0, 0.0, 0.0, 0.0, 0.0, 0.0, 0.0, 0.0, 0.0, 0.0, 0.0, 0.0, 0.0, 0.0, 0.0, 0.0, 0.0, 0.0, 0.0, 0.0, 0.0, 0.0])
me_cylinder_001.update()

# ---- objects
ob_pole = bpy.data.objects.new('Pole', me_cylinder_001)

# ---- transforms, parenting, visibility, modifiers, constraints
ob_pole.location = (0.0, 0.0, 0.0)

# ---- collection membership
col_collection.objects.link(ob_pole)

# ---- scene / render settings (as saved in the file)
scene.frame_start = 1; scene.frame_end = 250; scene.frame_set(1)
scene.render.engine = 'BLENDER_EEVEE_NEXT'
scene.render.bake_bias = 0.0
scene.render.bake_samples = 0
scene.cycles.sampling_pattern = 'TABULATED_SOBOL'
scene.eevee.use_volume_custom_range = False
bpy.context.view_layer.update()

# ---- added for rendering (the .blend has no active camera and no usable light): camera, sun
cam_auto = bpy.data.cameras.new('AutoCamera')
cam_auto.lens = 50.0
cam_auto.sensor_width = 36.0
cam_auto.clip_end = 1000.0
ob_auto_camera = bpy.data.objects.new('AutoCamera', cam_auto)
scene.collection.objects.link(ob_auto_camera)
ob_auto_camera.location = (0.205538, -0.222046, 0.211378)
ob_auto_camera.rotation_euler = (1.09748, -7.21219e-08, 0.694738)
scene.camera = ob_auto_camera
light_auto_sun = bpy.data.lights.new('AutoSun', 'SUN')
light_auto_sun.energy = 3.0
light_auto_sun.angle = 0.0523599
ob_auto_sun = bpy.data.objects.new('AutoSun', light_auto_sun)
scene.collection.objects.link(ob_auto_sun)
ob_auto_sun.rotation_euler = (0.872665, 0.174533, 0.523599)
bpy.context.view_layer.update()

